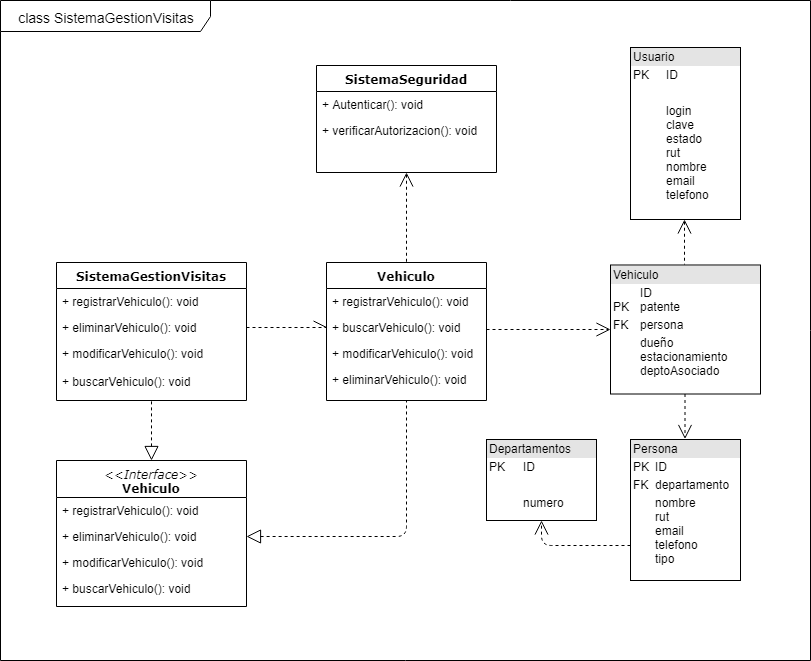

The diagram above was exported from draw.io. Its source (the exported page's mxGraphModel, read from the mxfile embedded in the PNG):
<mxGraphModel dx="840" dy="435" grid="1" gridSize="10" guides="1" tooltips="1" connect="1" arrows="1" fold="1" page="1" pageScale="1" pageWidth="1100" pageHeight="850" background="#ffffff" math="0" shadow="0">
  <root>
    <mxCell id="0" />
    <mxCell id="1" parent="0" />
    <mxCell id="GkAajKtFIGLuhse4K5WX-2" value="&lt;font style=&quot;font-size: 14px&quot;&gt;class SistemaGestionVisitas&lt;/font&gt;" style="shape=umlFrame;whiteSpace=wrap;html=1;width=210;height=31;" parent="1" vertex="1">
      <mxGeometry x="30" y="30" width="810" height="660" as="geometry" />
    </mxCell>
    <mxCell id="78961159f06e98e8-17" value="SistemaSeguridad" style="swimlane;html=1;fontStyle=1;align=center;verticalAlign=top;childLayout=stackLayout;horizontal=1;startSize=26;horizontalStack=0;resizeParent=1;resizeLast=0;collapsible=1;marginBottom=0;swimlaneFillColor=#ffffff;rounded=0;shadow=0;comic=0;labelBackgroundColor=none;strokeColor=#000000;strokeWidth=1;fillColor=none;fontFamily=Verdana;fontSize=12;fontColor=#000000;" parent="1" vertex="1">
      <mxGeometry x="346" y="95" width="180" height="107" as="geometry" />
    </mxCell>
    <mxCell id="78961159f06e98e8-20" value="+ Autenticar(): void" style="text;html=1;strokeColor=none;fillColor=none;align=left;verticalAlign=top;spacingLeft=4;spacingRight=4;whiteSpace=wrap;overflow=hidden;rotatable=0;points=[[0,0.5],[1,0.5]];portConstraint=eastwest;" parent="78961159f06e98e8-17" vertex="1">
      <mxGeometry y="26" width="180" height="26" as="geometry" />
    </mxCell>
    <mxCell id="78961159f06e98e8-27" value="+ verificarAutorizacion(): void" style="text;html=1;strokeColor=none;fillColor=none;align=left;verticalAlign=top;spacingLeft=4;spacingRight=4;whiteSpace=wrap;overflow=hidden;rotatable=0;points=[[0,0.5],[1,0.5]];portConstraint=eastwest;" parent="78961159f06e98e8-17" vertex="1">
      <mxGeometry y="52" width="180" height="26" as="geometry" />
    </mxCell>
    <mxCell id="78961159f06e98e8-69" value="Vehiculo" style="swimlane;html=1;fontStyle=1;align=center;verticalAlign=top;childLayout=stackLayout;horizontal=1;startSize=26;horizontalStack=0;resizeParent=1;resizeLast=0;collapsible=1;marginBottom=0;swimlaneFillColor=#ffffff;rounded=0;shadow=0;comic=0;labelBackgroundColor=none;strokeColor=#000000;strokeWidth=1;fillColor=none;fontFamily=Verdana;fontSize=12;fontColor=#000000;" parent="1" vertex="1">
      <mxGeometry x="356" y="292" width="160" height="138" as="geometry" />
    </mxCell>
    <mxCell id="ipyEARP5-KEgsoyCmI8W-16" value="+ registrarVehiculo(): void" style="text;html=1;strokeColor=none;fillColor=none;align=left;verticalAlign=top;spacingLeft=4;spacingRight=4;whiteSpace=wrap;overflow=hidden;rotatable=0;points=[[0,0.5],[1,0.5]];portConstraint=eastwest;" vertex="1" parent="78961159f06e98e8-69">
      <mxGeometry y="26" width="160" height="26" as="geometry" />
    </mxCell>
    <mxCell id="ipyEARP5-KEgsoyCmI8W-19" value="+ buscarVehiculo(): void" style="text;html=1;strokeColor=none;fillColor=none;align=left;verticalAlign=top;spacingLeft=4;spacingRight=4;whiteSpace=wrap;overflow=hidden;rotatable=0;points=[[0,0.5],[1,0.5]];portConstraint=eastwest;" vertex="1" parent="78961159f06e98e8-69">
      <mxGeometry y="52" width="160" height="26" as="geometry" />
    </mxCell>
    <mxCell id="ipyEARP5-KEgsoyCmI8W-18" value="+ modificarVehiculo(): void" style="text;html=1;strokeColor=none;fillColor=none;align=left;verticalAlign=top;spacingLeft=4;spacingRight=4;whiteSpace=wrap;overflow=hidden;rotatable=0;points=[[0,0.5],[1,0.5]];portConstraint=eastwest;" vertex="1" parent="78961159f06e98e8-69">
      <mxGeometry y="78" width="160" height="26" as="geometry" />
    </mxCell>
    <mxCell id="ipyEARP5-KEgsoyCmI8W-17" value="+ eliminarVehiculo(): void" style="text;html=1;strokeColor=none;fillColor=none;align=left;verticalAlign=top;spacingLeft=4;spacingRight=4;whiteSpace=wrap;overflow=hidden;rotatable=0;points=[[0,0.5],[1,0.5]];portConstraint=eastwest;" vertex="1" parent="78961159f06e98e8-69">
      <mxGeometry y="104" width="160" height="26" as="geometry" />
    </mxCell>
    <mxCell id="ipyEARP5-KEgsoyCmI8W-5" value="SistemaGestionVisitas" style="swimlane;html=1;fontStyle=1;align=center;verticalAlign=top;childLayout=stackLayout;horizontal=1;startSize=26;horizontalStack=0;resizeParent=1;resizeLast=0;collapsible=1;marginBottom=0;swimlaneFillColor=#ffffff;rounded=0;shadow=0;comic=0;labelBackgroundColor=none;strokeColor=#000000;strokeWidth=1;fillColor=none;fontFamily=Verdana;fontSize=12;fontColor=#000000;" vertex="1" parent="1">
      <mxGeometry x="86" y="292" width="190" height="138" as="geometry" />
    </mxCell>
    <mxCell id="ipyEARP5-KEgsoyCmI8W-6" value="+ registrarVehiculo(): void" style="text;html=1;strokeColor=none;fillColor=none;align=left;verticalAlign=top;spacingLeft=4;spacingRight=4;whiteSpace=wrap;overflow=hidden;rotatable=0;points=[[0,0.5],[1,0.5]];portConstraint=eastwest;" vertex="1" parent="ipyEARP5-KEgsoyCmI8W-5">
      <mxGeometry y="26" width="190" height="26" as="geometry" />
    </mxCell>
    <mxCell id="ipyEARP5-KEgsoyCmI8W-7" value="+ eliminarVehiculo(): void" style="text;html=1;strokeColor=none;fillColor=none;align=left;verticalAlign=top;spacingLeft=4;spacingRight=4;whiteSpace=wrap;overflow=hidden;rotatable=0;points=[[0,0.5],[1,0.5]];portConstraint=eastwest;" vertex="1" parent="ipyEARP5-KEgsoyCmI8W-5">
      <mxGeometry y="52" width="190" height="26" as="geometry" />
    </mxCell>
    <mxCell id="ipyEARP5-KEgsoyCmI8W-8" value="+ modificarVehiculo(): void" style="text;html=1;strokeColor=none;fillColor=none;align=left;verticalAlign=top;spacingLeft=4;spacingRight=4;whiteSpace=wrap;overflow=hidden;rotatable=0;points=[[0,0.5],[1,0.5]];portConstraint=eastwest;" vertex="1" parent="ipyEARP5-KEgsoyCmI8W-5">
      <mxGeometry y="78" width="190" height="26" as="geometry" />
    </mxCell>
    <mxCell id="ipyEARP5-KEgsoyCmI8W-10" value="+ buscarVehiculo(): void" style="text;html=1;strokeColor=none;fillColor=none;align=left;verticalAlign=top;spacingLeft=4;spacingRight=4;whiteSpace=wrap;overflow=hidden;rotatable=0;points=[[0,0.5],[1,0.5]];portConstraint=eastwest;" vertex="1" parent="1">
      <mxGeometry x="86" y="397.5" width="190" height="26" as="geometry" />
    </mxCell>
    <mxCell id="ipyEARP5-KEgsoyCmI8W-11" value="&lt;i style=&quot;font-weight: normal&quot;&gt;&lt;font style=&quot;font-size: 12px&quot;&gt;&amp;lt;&amp;lt;Interface&amp;gt;&amp;gt;&lt;/font&gt;&lt;/i&gt;&lt;br&gt;Vehiculo" style="swimlane;html=1;fontStyle=1;align=center;verticalAlign=top;childLayout=stackLayout;horizontal=1;startSize=37;horizontalStack=0;resizeParent=1;resizeLast=0;collapsible=1;marginBottom=0;swimlaneFillColor=#ffffff;rounded=0;shadow=0;comic=0;labelBackgroundColor=none;strokeColor=#000000;strokeWidth=1;fillColor=none;fontFamily=Verdana;fontSize=12;fontColor=#000000;" vertex="1" parent="1">
      <mxGeometry x="86" y="490" width="190" height="146" as="geometry" />
    </mxCell>
    <mxCell id="ipyEARP5-KEgsoyCmI8W-12" value="+ registrarVehiculo(): void" style="text;html=1;strokeColor=none;fillColor=none;align=left;verticalAlign=top;spacingLeft=4;spacingRight=4;whiteSpace=wrap;overflow=hidden;rotatable=0;points=[[0,0.5],[1,0.5]];portConstraint=eastwest;" vertex="1" parent="ipyEARP5-KEgsoyCmI8W-11">
      <mxGeometry y="37" width="190" height="26" as="geometry" />
    </mxCell>
    <mxCell id="ipyEARP5-KEgsoyCmI8W-13" value="+ eliminarVehiculo(): void" style="text;html=1;strokeColor=none;fillColor=none;align=left;verticalAlign=top;spacingLeft=4;spacingRight=4;whiteSpace=wrap;overflow=hidden;rotatable=0;points=[[0,0.5],[1,0.5]];portConstraint=eastwest;" vertex="1" parent="ipyEARP5-KEgsoyCmI8W-11">
      <mxGeometry y="63" width="190" height="26" as="geometry" />
    </mxCell>
    <mxCell id="ipyEARP5-KEgsoyCmI8W-14" value="+ modificarVehiculo(): void" style="text;html=1;strokeColor=none;fillColor=none;align=left;verticalAlign=top;spacingLeft=4;spacingRight=4;whiteSpace=wrap;overflow=hidden;rotatable=0;points=[[0,0.5],[1,0.5]];portConstraint=eastwest;" vertex="1" parent="ipyEARP5-KEgsoyCmI8W-11">
      <mxGeometry y="89" width="190" height="26" as="geometry" />
    </mxCell>
    <mxCell id="ipyEARP5-KEgsoyCmI8W-15" value="+ buscarVehiculo(): void" style="text;html=1;strokeColor=none;fillColor=none;align=left;verticalAlign=top;spacingLeft=4;spacingRight=4;whiteSpace=wrap;overflow=hidden;rotatable=0;points=[[0,0.5],[1,0.5]];portConstraint=eastwest;" vertex="1" parent="ipyEARP5-KEgsoyCmI8W-11">
      <mxGeometry y="115" width="190" height="26" as="geometry" />
    </mxCell>
    <mxCell id="ipyEARP5-KEgsoyCmI8W-20" value="" style="endArrow=none;html=1;exitX=1;exitY=0.5;exitDx=0;exitDy=0;endSize=6;endFill=0;startArrow=block;startFill=0;startSize=12;dashed=1;entryX=0.5;entryY=1;entryDx=0;entryDy=0;" edge="1" parent="1" source="ipyEARP5-KEgsoyCmI8W-13" target="78961159f06e98e8-69">
      <mxGeometry width="50" height="50" relative="1" as="geometry">
        <mxPoint x="386" y="609" as="sourcePoint" />
        <mxPoint x="436" y="439" as="targetPoint" />
        <Array as="points">
          <mxPoint x="436" y="566" />
        </Array>
      </mxGeometry>
    </mxCell>
    <mxCell id="ipyEARP5-KEgsoyCmI8W-22" value="" style="endArrow=none;html=1;dashed=1;exitX=0.5;exitY=1;exitDx=0;exitDy=0;entryX=0.5;entryY=0;entryDx=0;entryDy=0;startArrow=open;startFill=0;startSize=12;" edge="1" parent="1" source="78961159f06e98e8-17" target="78961159f06e98e8-69">
      <mxGeometry width="50" height="50" relative="1" as="geometry">
        <mxPoint x="546" y="103" as="sourcePoint" />
        <mxPoint x="596" y="53" as="targetPoint" />
      </mxGeometry>
    </mxCell>
    <mxCell id="ipyEARP5-KEgsoyCmI8W-25" value="&lt;div style=&quot;box-sizing: border-box ; width: 100% ; background: #e4e4e4 ; padding: 2px&quot;&gt;Usuario&lt;/div&gt;&lt;table style=&quot;width: 100% ; font-size: 1em&quot; cellpadding=&quot;2&quot; cellspacing=&quot;0&quot;&gt;&lt;tbody&gt;&lt;tr&gt;&lt;td&gt;PK&lt;/td&gt;&lt;td&gt;ID&lt;/td&gt;&lt;/tr&gt;&lt;tr&gt;&lt;td&gt;&lt;br&gt;&lt;/td&gt;&lt;td&gt;&lt;br&gt;&lt;/td&gt;&lt;/tr&gt;&lt;tr&gt;&lt;td&gt;&lt;/td&gt;&lt;td&gt;login&lt;br&gt;clave&lt;br&gt;estado&lt;br&gt;rut&lt;br&gt;nombre&lt;br&gt;email&lt;br&gt;telefono&lt;br&gt;&lt;br&gt;&lt;/td&gt;&lt;/tr&gt;&lt;/tbody&gt;&lt;/table&gt;" style="verticalAlign=top;align=left;overflow=fill;html=1;" vertex="1" parent="1">
      <mxGeometry x="660" y="77" width="110" height="172" as="geometry" />
    </mxCell>
    <mxCell id="ipyEARP5-KEgsoyCmI8W-26" value="&lt;div style=&quot;box-sizing: border-box ; width: 100% ; background: #e4e4e4 ; padding: 2px&quot;&gt;Vehiculo&lt;/div&gt;&lt;table style=&quot;width: 100% ; font-size: 1em&quot; cellpadding=&quot;2&quot; cellspacing=&quot;0&quot;&gt;&lt;tbody&gt;&lt;tr&gt;&lt;td&gt;&lt;br&gt;PK&lt;/td&gt;&lt;td&gt;ID&lt;br&gt;patente&lt;br&gt;&lt;/td&gt;&lt;/tr&gt;&lt;tr&gt;&lt;td&gt;FK&lt;/td&gt;&lt;td&gt;persona&lt;/td&gt;&lt;/tr&gt;&lt;tr&gt;&lt;td&gt;&lt;/td&gt;&lt;td&gt;dueño&lt;br&gt;estacionamiento&lt;br&gt;deptoAsociado&lt;br&gt;&lt;br&gt;&lt;/td&gt;&lt;/tr&gt;&lt;/tbody&gt;&lt;/table&gt;" style="verticalAlign=top;align=left;overflow=fill;html=1;" vertex="1" parent="1">
      <mxGeometry x="640" y="294.5" width="150" height="129" as="geometry" />
    </mxCell>
    <mxCell id="ipyEARP5-KEgsoyCmI8W-27" value="&lt;div style=&quot;box-sizing: border-box ; width: 100% ; background: #e4e4e4 ; padding: 2px&quot;&gt;Persona&lt;/div&gt;&lt;table style=&quot;width: 100% ; font-size: 1em&quot; cellpadding=&quot;2&quot; cellspacing=&quot;0&quot;&gt;&lt;tbody&gt;&lt;tr&gt;&lt;td&gt;PK&lt;/td&gt;&lt;td&gt;ID&lt;/td&gt;&lt;/tr&gt;&lt;tr&gt;&lt;td&gt;FK&lt;/td&gt;&lt;td&gt;departamento&lt;/td&gt;&lt;/tr&gt;&lt;tr&gt;&lt;td&gt;&lt;/td&gt;&lt;td&gt;nombre&lt;br&gt;rut&lt;br&gt;email&lt;br&gt;telefono&lt;br&gt;tipo&lt;br&gt;&lt;br&gt;&lt;/td&gt;&lt;/tr&gt;&lt;/tbody&gt;&lt;/table&gt;" style="verticalAlign=top;align=left;overflow=fill;html=1;" vertex="1" parent="1">
      <mxGeometry x="660" y="469" width="110" height="141" as="geometry" />
    </mxCell>
    <mxCell id="ipyEARP5-KEgsoyCmI8W-32" value="" style="endArrow=none;html=1;dashed=1;startArrow=open;startFill=0;startSize=12;" edge="1" parent="1">
      <mxGeometry width="50" height="50" relative="1" as="geometry">
        <mxPoint x="714" y="249" as="sourcePoint" />
        <mxPoint x="714" y="294" as="targetPoint" />
      </mxGeometry>
    </mxCell>
    <mxCell id="ipyEARP5-KEgsoyCmI8W-33" value="" style="endArrow=open;html=1;dashed=1;startArrow=none;startFill=0;startSize=6;endFill=0;endSize=12;" edge="1" parent="1">
      <mxGeometry width="50" height="50" relative="1" as="geometry">
        <mxPoint x="714.5" y="423.5" as="sourcePoint" />
        <mxPoint x="714.5" y="468.5" as="targetPoint" />
      </mxGeometry>
    </mxCell>
    <mxCell id="ipyEARP5-KEgsoyCmI8W-34" value="" style="endArrow=openAsync;html=1;dashed=1;exitX=1;exitY=0.5;exitDx=0;exitDy=0;entryX=0;entryY=0.5;entryDx=0;entryDy=0;startArrow=none;startFill=0;endFill=0;startSize=6;endSize=12;" edge="1" parent="1" source="ipyEARP5-KEgsoyCmI8W-7" target="ipyEARP5-KEgsoyCmI8W-19">
      <mxGeometry width="50" height="50" relative="1" as="geometry">
        <mxPoint x="276" y="384" as="sourcePoint" />
        <mxPoint x="326" y="334" as="targetPoint" />
      </mxGeometry>
    </mxCell>
    <mxCell id="ipyEARP5-KEgsoyCmI8W-35" value="" style="endArrow=open;html=1;dashed=1;exitX=0.998;exitY=0.59;exitDx=0;exitDy=0;entryX=0;entryY=0.5;entryDx=0;entryDy=0;exitPerimeter=0;endFill=0;startSize=6;endSize=12;" edge="1" parent="1" source="ipyEARP5-KEgsoyCmI8W-19" target="ipyEARP5-KEgsoyCmI8W-26">
      <mxGeometry width="50" height="50" relative="1" as="geometry">
        <mxPoint x="510" y="380" as="sourcePoint" />
        <mxPoint x="560" y="330" as="targetPoint" />
      </mxGeometry>
    </mxCell>
    <mxCell id="ipyEARP5-KEgsoyCmI8W-37" value="" style="endArrow=none;html=1;dashed=1;exitX=0.5;exitY=0;exitDx=0;exitDy=0;entryX=0.5;entryY=1;entryDx=0;entryDy=0;endFill=0;startArrow=block;startFill=0;startSize=12;" edge="1" parent="1" source="ipyEARP5-KEgsoyCmI8W-11" target="ipyEARP5-KEgsoyCmI8W-5">
      <mxGeometry width="50" height="50" relative="1" as="geometry">
        <mxPoint x="160" y="500" as="sourcePoint" />
        <mxPoint x="210" y="450" as="targetPoint" />
      </mxGeometry>
    </mxCell>
    <mxCell id="ipyEARP5-KEgsoyCmI8W-38" value="&lt;div style=&quot;box-sizing: border-box ; width: 100% ; background: #e4e4e4 ; padding: 2px&quot;&gt;Departamentos&lt;/div&gt;&lt;table style=&quot;width: 100% ; font-size: 1em&quot; cellpadding=&quot;2&quot; cellspacing=&quot;0&quot;&gt;&lt;tbody&gt;&lt;tr&gt;&lt;td&gt;PK&lt;/td&gt;&lt;td&gt;ID&lt;/td&gt;&lt;/tr&gt;&lt;tr&gt;&lt;td&gt;&lt;br&gt;&lt;/td&gt;&lt;td&gt;&lt;br&gt;&lt;/td&gt;&lt;/tr&gt;&lt;tr&gt;&lt;td&gt;&lt;/td&gt;&lt;td&gt;numero&lt;br&gt;&lt;br&gt;&lt;/td&gt;&lt;/tr&gt;&lt;/tbody&gt;&lt;/table&gt;" style="verticalAlign=top;align=left;overflow=fill;html=1;" vertex="1" parent="1">
      <mxGeometry x="516" y="469" width="110" height="81" as="geometry" />
    </mxCell>
    <mxCell id="ipyEARP5-KEgsoyCmI8W-41" value="" style="endArrow=open;html=1;dashed=1;startArrow=none;startFill=0;startSize=6;endFill=0;endSize=12;exitX=0;exitY=0.75;exitDx=0;exitDy=0;entryX=0.5;entryY=1;entryDx=0;entryDy=0;" edge="1" parent="1" source="ipyEARP5-KEgsoyCmI8W-27" target="ipyEARP5-KEgsoyCmI8W-38">
      <mxGeometry width="50" height="50" relative="1" as="geometry">
        <mxPoint x="724.5" y="433.5" as="sourcePoint" />
        <mxPoint x="724.5" y="478.5" as="targetPoint" />
        <Array as="points">
          <mxPoint x="571" y="575" />
        </Array>
      </mxGeometry>
    </mxCell>
  </root>
</mxGraphModel>